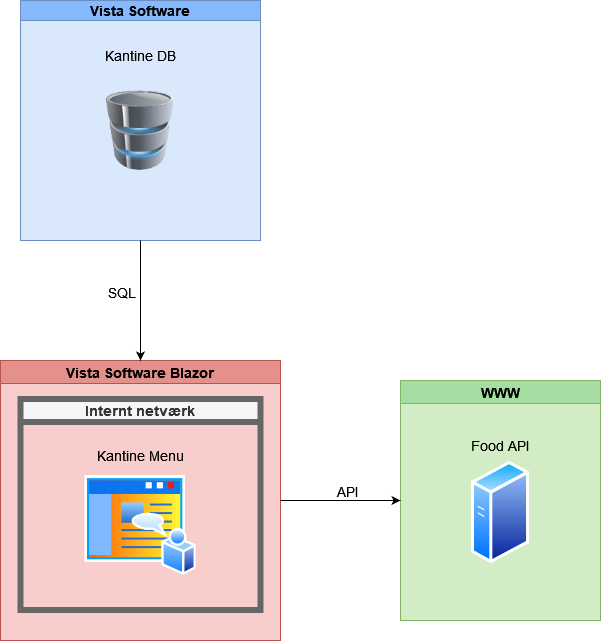

The diagram above was exported from draw.io. Its source (the exported page's mxGraphModel, read from the mxfile embedded in the PNG):
<mxGraphModel dx="1434" dy="754" grid="1" gridSize="10" guides="1" tooltips="1" connect="1" arrows="1" fold="1" page="1" pageScale="1" pageWidth="827" pageHeight="1169" math="0" shadow="0">
  <root>
    <mxCell id="0" />
    <mxCell id="1" parent="0" />
    <mxCell id="-7iWJgRSC5XWvGxvDFNv-1" value="Vista Software Blazor" style="swimlane;fillColor=#e4908b;strokeColor=#b85450;swimlaneFillColor=#F8CECC;fontSize=14;" parent="1" vertex="1">
      <mxGeometry x="120" y="440" width="280" height="280" as="geometry" />
    </mxCell>
    <mxCell id="-7iWJgRSC5XWvGxvDFNv-2" value="Internt netværk" style="swimlane;strokeWidth=6;fillColor=#f5f5f5;fontColor=#333333;strokeColor=#666666;fontSize=14;" parent="-7iWJgRSC5XWvGxvDFNv-1" vertex="1">
      <mxGeometry x="20" y="38.5" width="240" height="211" as="geometry" />
    </mxCell>
    <mxCell id="-7iWJgRSC5XWvGxvDFNv-3" value="" style="image;aspect=fixed;perimeter=ellipsePerimeter;html=1;align=center;shadow=0;dashed=0;spacingTop=3;image=img/lib/active_directory/home_page.svg;" parent="-7iWJgRSC5XWvGxvDFNv-2" vertex="1">
      <mxGeometry x="64.44999999999999" y="76.5" width="111.11" height="100" as="geometry" />
    </mxCell>
    <mxCell id="-7iWJgRSC5XWvGxvDFNv-4" value="Kantine Menu" style="text;html=1;strokeColor=none;fillColor=none;align=center;verticalAlign=middle;whiteSpace=wrap;rounded=0;fontSize=14;" parent="-7iWJgRSC5XWvGxvDFNv-2" vertex="1">
      <mxGeometry x="66" y="41" width="108" height="30" as="geometry" />
    </mxCell>
    <mxCell id="-7iWJgRSC5XWvGxvDFNv-5" value="Vista Software" style="swimlane;startSize=20;horizontal=1;containerType=tree;fillColor=#86b8fe;strokeColor=#6c8ebf;gradientColor=none;swimlaneFillColor=#DAE8FC;fontSize=14;" parent="1" vertex="1">
      <mxGeometry x="140" y="80" width="240" height="240" as="geometry" />
    </mxCell>
    <mxCell id="-7iWJgRSC5XWvGxvDFNv-6" value="" style="image;html=1;image=img/lib/clip_art/computers/Database_128x128.png" parent="-7iWJgRSC5XWvGxvDFNv-5" vertex="1">
      <mxGeometry x="80" y="90" width="80" height="80" as="geometry" />
    </mxCell>
    <mxCell id="-7iWJgRSC5XWvGxvDFNv-7" value="Kantine DB" style="text;html=1;strokeColor=none;fillColor=none;align=center;verticalAlign=middle;whiteSpace=wrap;rounded=0;fontSize=14;" parent="-7iWJgRSC5XWvGxvDFNv-5" vertex="1">
      <mxGeometry x="80" y="40" width="80" height="30" as="geometry" />
    </mxCell>
    <mxCell id="-7iWJgRSC5XWvGxvDFNv-8" value="WWW" style="swimlane;swimlaneFillColor=#d2ecc5;fillColor=#a5dda2;strokeColor=#82b366;fontSize=14;" parent="1" vertex="1">
      <mxGeometry x="520" y="460" width="200" height="240" as="geometry" />
    </mxCell>
    <mxCell id="-7iWJgRSC5XWvGxvDFNv-9" value="" style="image;aspect=fixed;perimeter=ellipsePerimeter;html=1;align=center;shadow=0;dashed=0;spacingTop=3;image=img/lib/active_directory/generic_server.svg;" parent="-7iWJgRSC5XWvGxvDFNv-8" vertex="1">
      <mxGeometry x="71" y="80" width="58" height="103.57" as="geometry" />
    </mxCell>
    <mxCell id="-7iWJgRSC5XWvGxvDFNv-10" value="Food API" style="text;html=1;strokeColor=none;fillColor=none;align=center;verticalAlign=middle;whiteSpace=wrap;rounded=0;fontSize=14;" parent="-7iWJgRSC5XWvGxvDFNv-8" vertex="1">
      <mxGeometry x="65" y="50" width="70" height="30" as="geometry" />
    </mxCell>
    <mxCell id="-7iWJgRSC5XWvGxvDFNv-11" value="" style="endArrow=classic;html=1;rounded=0;exitX=0.5;exitY=1;exitDx=0;exitDy=0;entryX=0.5;entryY=0;entryDx=0;entryDy=0;" parent="1" source="-7iWJgRSC5XWvGxvDFNv-5" target="-7iWJgRSC5XWvGxvDFNv-1" edge="1">
      <mxGeometry width="50" height="50" relative="1" as="geometry">
        <mxPoint x="568" y="370" as="sourcePoint" />
        <mxPoint x="290" y="420" as="targetPoint" />
      </mxGeometry>
    </mxCell>
    <mxCell id="-7iWJgRSC5XWvGxvDFNv-12" value="SQL" style="edgeLabel;html=1;align=center;verticalAlign=middle;resizable=0;points=[];fontSize=14;" parent="-7iWJgRSC5XWvGxvDFNv-11" vertex="1" connectable="0">
      <mxGeometry x="0.1033" y="-5" relative="1" as="geometry">
        <mxPoint x="-15" y="-15" as="offset" />
      </mxGeometry>
    </mxCell>
    <mxCell id="-7iWJgRSC5XWvGxvDFNv-13" value="" style="endArrow=classic;html=1;rounded=0;exitX=1;exitY=0.5;exitDx=0;exitDy=0;entryX=0;entryY=0.5;entryDx=0;entryDy=0;" parent="1" source="-7iWJgRSC5XWvGxvDFNv-1" target="-7iWJgRSC5XWvGxvDFNv-8" edge="1">
      <mxGeometry width="50" height="50" relative="1" as="geometry">
        <mxPoint x="610" y="560" as="sourcePoint" />
        <mxPoint x="490" y="550" as="targetPoint" />
      </mxGeometry>
    </mxCell>
    <mxCell id="-7iWJgRSC5XWvGxvDFNv-14" value="API" style="edgeLabel;html=1;align=center;verticalAlign=middle;resizable=0;points=[];fontSize=14;" parent="-7iWJgRSC5XWvGxvDFNv-13" vertex="1" connectable="0">
      <mxGeometry x="0.1033" y="-5" relative="1" as="geometry">
        <mxPoint y="-15" as="offset" />
      </mxGeometry>
    </mxCell>
  </root>
</mxGraphModel>